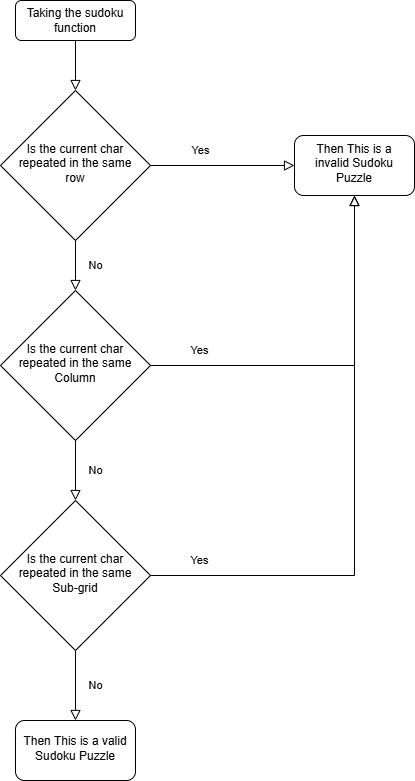

The diagram above was exported from draw.io. Its source (the exported page's mxGraphModel, read from the mxfile embedded in the PNG):
<mxGraphModel dx="1412" dy="824" grid="1" gridSize="10" guides="1" tooltips="1" connect="1" arrows="1" fold="1" page="1" pageScale="1" pageWidth="827" pageHeight="1169" math="0" shadow="0">
  <root>
    <mxCell id="WIyWlLk6GJQsqaUBKTNV-0" />
    <mxCell id="WIyWlLk6GJQsqaUBKTNV-1" parent="WIyWlLk6GJQsqaUBKTNV-0" />
    <mxCell id="WIyWlLk6GJQsqaUBKTNV-2" value="" style="rounded=0;html=1;jettySize=auto;orthogonalLoop=1;fontSize=11;endArrow=block;endFill=0;endSize=8;strokeWidth=1;shadow=0;labelBackgroundColor=none;edgeStyle=orthogonalEdgeStyle;" parent="WIyWlLk6GJQsqaUBKTNV-1" source="WIyWlLk6GJQsqaUBKTNV-3" target="WIyWlLk6GJQsqaUBKTNV-6" edge="1">
      <mxGeometry relative="1" as="geometry" />
    </mxCell>
    <mxCell id="WIyWlLk6GJQsqaUBKTNV-3" value="Taking the sudoku function" style="rounded=1;whiteSpace=wrap;html=1;fontSize=12;glass=0;strokeWidth=1;shadow=0;" parent="WIyWlLk6GJQsqaUBKTNV-1" vertex="1">
      <mxGeometry x="222" y="10" width="120" height="40" as="geometry" />
    </mxCell>
    <mxCell id="WIyWlLk6GJQsqaUBKTNV-4" value="No" style="rounded=0;html=1;jettySize=auto;orthogonalLoop=1;fontSize=11;endArrow=block;endFill=0;endSize=8;strokeWidth=1;shadow=0;labelBackgroundColor=none;edgeStyle=orthogonalEdgeStyle;" parent="WIyWlLk6GJQsqaUBKTNV-1" source="WIyWlLk6GJQsqaUBKTNV-6" target="WIyWlLk6GJQsqaUBKTNV-10" edge="1">
      <mxGeometry y="20" relative="1" as="geometry">
        <mxPoint as="offset" />
      </mxGeometry>
    </mxCell>
    <mxCell id="WIyWlLk6GJQsqaUBKTNV-5" value="Yes" style="edgeStyle=orthogonalEdgeStyle;rounded=0;html=1;jettySize=auto;orthogonalLoop=1;fontSize=11;endArrow=block;endFill=0;endSize=8;strokeWidth=1;shadow=0;labelBackgroundColor=none;entryX=0;entryY=0.5;entryDx=0;entryDy=0;" parent="WIyWlLk6GJQsqaUBKTNV-1" source="WIyWlLk6GJQsqaUBKTNV-6" target="UDhM6jAYXQz5Zn1d2etS-14" edge="1">
      <mxGeometry x="-0.3056" y="15" relative="1" as="geometry">
        <mxPoint as="offset" />
        <mxPoint x="501" y="175" as="targetPoint" />
      </mxGeometry>
    </mxCell>
    <mxCell id="WIyWlLk6GJQsqaUBKTNV-6" value="Is the current char repeated in the same&lt;br&gt;row" style="rhombus;whiteSpace=wrap;html=1;shadow=0;fontFamily=Helvetica;fontSize=12;align=center;strokeWidth=1;spacing=6;spacingTop=-4;" parent="WIyWlLk6GJQsqaUBKTNV-1" vertex="1">
      <mxGeometry x="207" y="100" width="150" height="150" as="geometry" />
    </mxCell>
    <mxCell id="WIyWlLk6GJQsqaUBKTNV-10" value="Is the current char repeated in the same Column" style="rhombus;whiteSpace=wrap;html=1;shadow=0;fontFamily=Helvetica;fontSize=12;align=center;strokeWidth=1;spacing=6;spacingTop=-4;" parent="WIyWlLk6GJQsqaUBKTNV-1" vertex="1">
      <mxGeometry x="207" y="300" width="150" height="150" as="geometry" />
    </mxCell>
    <mxCell id="UDhM6jAYXQz5Zn1d2etS-3" value="Is the current char repeated in the same Sub-grid" style="rhombus;whiteSpace=wrap;html=1;shadow=0;strokeWidth=1;spacing=6;spacingTop=-4;" vertex="1" parent="WIyWlLk6GJQsqaUBKTNV-1">
      <mxGeometry x="207" y="510" width="150" height="150" as="geometry" />
    </mxCell>
    <mxCell id="UDhM6jAYXQz5Zn1d2etS-6" value="Then This is a valid Sudoku Puzzle" style="rounded=1;whiteSpace=wrap;html=1;shadow=0;strokeWidth=1;spacing=6;spacingTop=-4;" vertex="1" parent="WIyWlLk6GJQsqaUBKTNV-1">
      <mxGeometry x="222" y="730" width="120" height="60" as="geometry" />
    </mxCell>
    <mxCell id="UDhM6jAYXQz5Zn1d2etS-9" value="Yes" style="edgeStyle=orthogonalEdgeStyle;rounded=0;html=1;jettySize=auto;orthogonalLoop=1;fontSize=11;endArrow=block;endFill=0;endSize=8;strokeWidth=1;shadow=0;labelBackgroundColor=none;exitX=1;exitY=0.5;exitDx=0;exitDy=0;entryX=0.5;entryY=1;entryDx=0;entryDy=0;" edge="1" parent="WIyWlLk6GJQsqaUBKTNV-1" source="WIyWlLk6GJQsqaUBKTNV-10" target="UDhM6jAYXQz5Zn1d2etS-14">
      <mxGeometry x="-0.7396" y="15" relative="1" as="geometry">
        <mxPoint as="offset" />
        <mxPoint x="367" y="320" as="sourcePoint" />
        <mxPoint x="561" y="195" as="targetPoint" />
      </mxGeometry>
    </mxCell>
    <mxCell id="UDhM6jAYXQz5Zn1d2etS-10" value="Yes" style="edgeStyle=orthogonalEdgeStyle;rounded=0;html=1;jettySize=auto;orthogonalLoop=1;fontSize=11;endArrow=block;endFill=0;endSize=8;strokeWidth=1;shadow=0;labelBackgroundColor=none;exitX=1;exitY=0.5;exitDx=0;exitDy=0;entryX=0.5;entryY=1;entryDx=0;entryDy=0;" edge="1" parent="WIyWlLk6GJQsqaUBKTNV-1" source="UDhM6jAYXQz5Zn1d2etS-3" target="UDhM6jAYXQz5Zn1d2etS-14">
      <mxGeometry x="-0.8316" y="15" relative="1" as="geometry">
        <mxPoint as="offset" />
        <mxPoint x="367" y="385" as="sourcePoint" />
        <mxPoint x="561" y="195" as="targetPoint" />
      </mxGeometry>
    </mxCell>
    <mxCell id="UDhM6jAYXQz5Zn1d2etS-11" value="No" style="rounded=0;html=1;jettySize=auto;orthogonalLoop=1;fontSize=11;endArrow=block;endFill=0;endSize=8;strokeWidth=1;shadow=0;labelBackgroundColor=none;edgeStyle=orthogonalEdgeStyle;exitX=0.5;exitY=1;exitDx=0;exitDy=0;entryX=0.5;entryY=0;entryDx=0;entryDy=0;" edge="1" parent="WIyWlLk6GJQsqaUBKTNV-1" source="WIyWlLk6GJQsqaUBKTNV-10" target="UDhM6jAYXQz5Zn1d2etS-3">
      <mxGeometry y="20" relative="1" as="geometry">
        <mxPoint as="offset" />
        <mxPoint x="327" y="450" as="sourcePoint" />
        <mxPoint x="327" y="500" as="targetPoint" />
      </mxGeometry>
    </mxCell>
    <mxCell id="UDhM6jAYXQz5Zn1d2etS-13" value="No" style="rounded=0;html=1;jettySize=auto;orthogonalLoop=1;fontSize=11;endArrow=block;endFill=0;endSize=8;strokeWidth=1;shadow=0;labelBackgroundColor=none;edgeStyle=orthogonalEdgeStyle;exitX=0.5;exitY=1;exitDx=0;exitDy=0;entryX=0.5;entryY=0;entryDx=0;entryDy=0;" edge="1" parent="WIyWlLk6GJQsqaUBKTNV-1" source="UDhM6jAYXQz5Zn1d2etS-3" target="UDhM6jAYXQz5Zn1d2etS-6">
      <mxGeometry y="20" relative="1" as="geometry">
        <mxPoint as="offset" />
        <mxPoint x="302" y="470" as="sourcePoint" />
        <mxPoint x="302" y="530" as="targetPoint" />
      </mxGeometry>
    </mxCell>
    <mxCell id="UDhM6jAYXQz5Zn1d2etS-14" value="Then This is a invalid Sudoku Puzzle" style="rounded=1;whiteSpace=wrap;html=1;shadow=0;strokeWidth=1;spacing=6;spacingTop=-4;" vertex="1" parent="WIyWlLk6GJQsqaUBKTNV-1">
      <mxGeometry x="501" y="145" width="120" height="60" as="geometry" />
    </mxCell>
  </root>
</mxGraphModel>